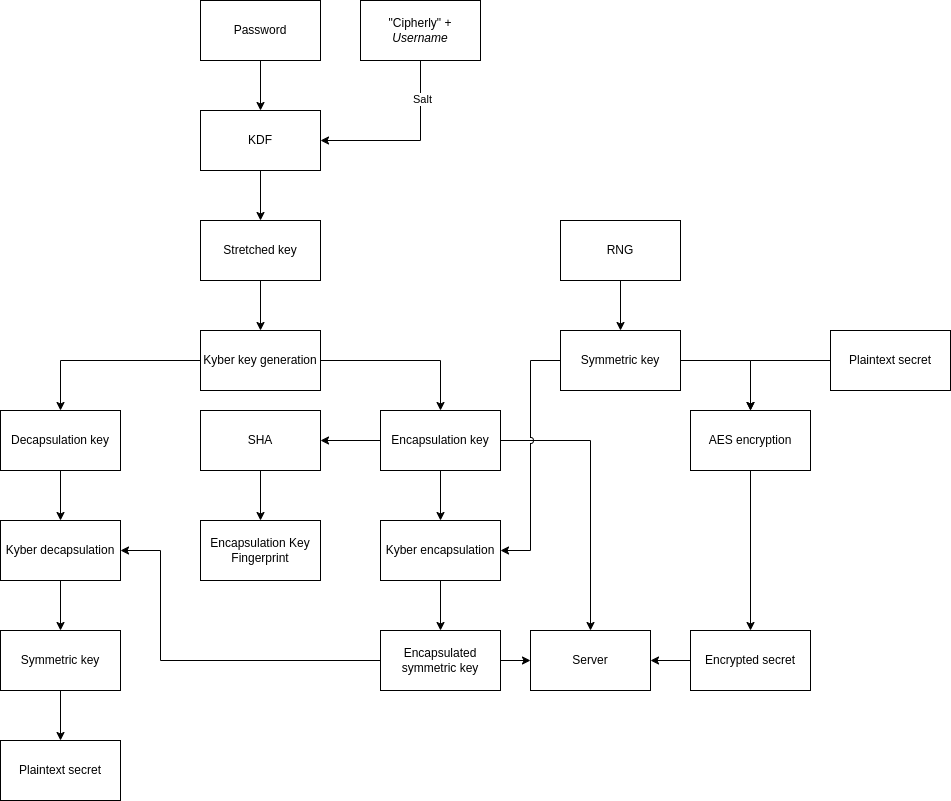

The diagram above was exported from draw.io. Its source (the exported page's mxGraphModel, read from the mxfile embedded in the PNG):
<mxGraphModel dx="1434" dy="835" grid="1" gridSize="10" guides="1" tooltips="1" connect="1" arrows="1" fold="1" page="1" pageScale="1" pageWidth="850" pageHeight="1100" math="0" shadow="0">
  <root>
    <mxCell id="0" />
    <mxCell id="1" parent="0" />
    <mxCell id="0zhBj293Uj0uxXcmMR25-6" style="edgeStyle=orthogonalEdgeStyle;rounded=0;orthogonalLoop=1;jettySize=auto;html=1;" parent="1" source="0zhBj293Uj0uxXcmMR25-1" target="0zhBj293Uj0uxXcmMR25-2" edge="1">
      <mxGeometry relative="1" as="geometry" />
    </mxCell>
    <mxCell id="0zhBj293Uj0uxXcmMR25-1" value="&lt;div&gt;Password&lt;/div&gt;" style="rounded=0;whiteSpace=wrap;html=1;" parent="1" vertex="1">
      <mxGeometry x="320" y="40" width="120" height="60" as="geometry" />
    </mxCell>
    <mxCell id="0zhBj293Uj0uxXcmMR25-8" style="edgeStyle=orthogonalEdgeStyle;rounded=0;orthogonalLoop=1;jettySize=auto;html=1;" parent="1" source="0zhBj293Uj0uxXcmMR25-2" target="0zhBj293Uj0uxXcmMR25-7" edge="1">
      <mxGeometry relative="1" as="geometry" />
    </mxCell>
    <mxCell id="0zhBj293Uj0uxXcmMR25-2" value="KDF" style="rounded=0;whiteSpace=wrap;html=1;" parent="1" vertex="1">
      <mxGeometry x="320" y="150" width="120" height="60" as="geometry" />
    </mxCell>
    <mxCell id="0zhBj293Uj0uxXcmMR25-10" style="edgeStyle=orthogonalEdgeStyle;rounded=0;orthogonalLoop=1;jettySize=auto;html=1;" parent="1" source="0zhBj293Uj0uxXcmMR25-3" target="0zhBj293Uj0uxXcmMR25-5" edge="1">
      <mxGeometry relative="1" as="geometry" />
    </mxCell>
    <mxCell id="0zhBj293Uj0uxXcmMR25-11" style="edgeStyle=orthogonalEdgeStyle;rounded=0;orthogonalLoop=1;jettySize=auto;html=1;" parent="1" source="0zhBj293Uj0uxXcmMR25-3" target="0zhBj293Uj0uxXcmMR25-4" edge="1">
      <mxGeometry relative="1" as="geometry" />
    </mxCell>
    <mxCell id="0zhBj293Uj0uxXcmMR25-3" value="&lt;div&gt;Kyber key generation&lt;/div&gt;" style="rounded=0;whiteSpace=wrap;html=1;" parent="1" vertex="1">
      <mxGeometry x="320" y="370" width="120" height="60" as="geometry" />
    </mxCell>
    <mxCell id="0zhBj293Uj0uxXcmMR25-26" style="edgeStyle=orthogonalEdgeStyle;rounded=0;orthogonalLoop=1;jettySize=auto;html=1;" parent="1" source="0zhBj293Uj0uxXcmMR25-4" target="0zhBj293Uj0uxXcmMR25-25" edge="1">
      <mxGeometry relative="1" as="geometry" />
    </mxCell>
    <mxCell id="0zhBj293Uj0uxXcmMR25-38" style="edgeStyle=orthogonalEdgeStyle;rounded=0;orthogonalLoop=1;jettySize=auto;html=1;entryX=0.5;entryY=0;entryDx=0;entryDy=0;jumpStyle=gap;" parent="1" source="0zhBj293Uj0uxXcmMR25-4" target="0zhBj293Uj0uxXcmMR25-19" edge="1">
      <mxGeometry relative="1" as="geometry">
        <Array as="points">
          <mxPoint x="710" y="480" />
        </Array>
      </mxGeometry>
    </mxCell>
    <mxCell id="gCNcHhA-zDO67D7vvqS1-2" style="edgeStyle=orthogonalEdgeStyle;rounded=0;orthogonalLoop=1;jettySize=auto;html=1;" parent="1" source="0zhBj293Uj0uxXcmMR25-4" target="gCNcHhA-zDO67D7vvqS1-1" edge="1">
      <mxGeometry relative="1" as="geometry" />
    </mxCell>
    <mxCell id="0zhBj293Uj0uxXcmMR25-4" value="Encapsulation key" style="rounded=0;whiteSpace=wrap;html=1;" parent="1" vertex="1">
      <mxGeometry x="500" y="450" width="120" height="60" as="geometry" />
    </mxCell>
    <mxCell id="0zhBj293Uj0uxXcmMR25-32" style="edgeStyle=orthogonalEdgeStyle;rounded=0;orthogonalLoop=1;jettySize=auto;html=1;" parent="1" source="0zhBj293Uj0uxXcmMR25-5" target="0zhBj293Uj0uxXcmMR25-31" edge="1">
      <mxGeometry relative="1" as="geometry" />
    </mxCell>
    <mxCell id="0zhBj293Uj0uxXcmMR25-5" value="Decapsulation key" style="rounded=0;whiteSpace=wrap;html=1;" parent="1" vertex="1">
      <mxGeometry x="120" y="450" width="120" height="60" as="geometry" />
    </mxCell>
    <mxCell id="0zhBj293Uj0uxXcmMR25-9" style="edgeStyle=orthogonalEdgeStyle;rounded=0;orthogonalLoop=1;jettySize=auto;html=1;" parent="1" source="0zhBj293Uj0uxXcmMR25-7" target="0zhBj293Uj0uxXcmMR25-3" edge="1">
      <mxGeometry relative="1" as="geometry" />
    </mxCell>
    <mxCell id="0zhBj293Uj0uxXcmMR25-7" value="Stretched key" style="rounded=0;whiteSpace=wrap;html=1;" parent="1" vertex="1">
      <mxGeometry x="320" y="260" width="120" height="60" as="geometry" />
    </mxCell>
    <mxCell id="0zhBj293Uj0uxXcmMR25-22" style="edgeStyle=orthogonalEdgeStyle;rounded=0;orthogonalLoop=1;jettySize=auto;html=1;" parent="1" source="0zhBj293Uj0uxXcmMR25-12" target="0zhBj293Uj0uxXcmMR25-21" edge="1">
      <mxGeometry relative="1" as="geometry" />
    </mxCell>
    <mxCell id="0zhBj293Uj0uxXcmMR25-12" value="RNG" style="rounded=0;whiteSpace=wrap;html=1;glass=0;shadow=0;" parent="1" vertex="1">
      <mxGeometry x="680" y="260" width="120" height="60" as="geometry" />
    </mxCell>
    <mxCell id="0zhBj293Uj0uxXcmMR25-16" style="edgeStyle=orthogonalEdgeStyle;rounded=0;orthogonalLoop=1;jettySize=auto;html=1;" parent="1" source="0zhBj293Uj0uxXcmMR25-13" target="0zhBj293Uj0uxXcmMR25-14" edge="1">
      <mxGeometry relative="1" as="geometry" />
    </mxCell>
    <mxCell id="0zhBj293Uj0uxXcmMR25-13" value="Plaintext secret" style="rounded=0;whiteSpace=wrap;html=1;" parent="1" vertex="1">
      <mxGeometry x="950" y="370" width="120" height="60" as="geometry" />
    </mxCell>
    <mxCell id="0zhBj293Uj0uxXcmMR25-18" style="edgeStyle=orthogonalEdgeStyle;rounded=0;orthogonalLoop=1;jettySize=auto;html=1;" parent="1" source="0zhBj293Uj0uxXcmMR25-14" target="0zhBj293Uj0uxXcmMR25-15" edge="1">
      <mxGeometry relative="1" as="geometry" />
    </mxCell>
    <mxCell id="0zhBj293Uj0uxXcmMR25-14" value="AES encryption" style="rounded=0;whiteSpace=wrap;html=1;" parent="1" vertex="1">
      <mxGeometry x="810" y="450" width="120" height="60" as="geometry" />
    </mxCell>
    <mxCell id="0zhBj293Uj0uxXcmMR25-20" style="edgeStyle=orthogonalEdgeStyle;rounded=0;orthogonalLoop=1;jettySize=auto;html=1;" parent="1" source="0zhBj293Uj0uxXcmMR25-15" target="0zhBj293Uj0uxXcmMR25-19" edge="1">
      <mxGeometry relative="1" as="geometry" />
    </mxCell>
    <mxCell id="0zhBj293Uj0uxXcmMR25-15" value="Encrypted secret" style="rounded=0;whiteSpace=wrap;html=1;" parent="1" vertex="1">
      <mxGeometry x="810" y="670" width="120" height="60" as="geometry" />
    </mxCell>
    <mxCell id="0zhBj293Uj0uxXcmMR25-19" value="Server" style="rounded=0;whiteSpace=wrap;html=1;" parent="1" vertex="1">
      <mxGeometry x="650" y="670" width="120" height="60" as="geometry" />
    </mxCell>
    <mxCell id="0zhBj293Uj0uxXcmMR25-23" style="edgeStyle=orthogonalEdgeStyle;rounded=0;orthogonalLoop=1;jettySize=auto;html=1;" parent="1" source="0zhBj293Uj0uxXcmMR25-21" target="0zhBj293Uj0uxXcmMR25-14" edge="1">
      <mxGeometry relative="1" as="geometry" />
    </mxCell>
    <mxCell id="0zhBj293Uj0uxXcmMR25-27" style="edgeStyle=orthogonalEdgeStyle;rounded=0;orthogonalLoop=1;jettySize=auto;html=1;entryX=1;entryY=0.5;entryDx=0;entryDy=0;jumpStyle=arc;" parent="1" source="0zhBj293Uj0uxXcmMR25-21" target="0zhBj293Uj0uxXcmMR25-25" edge="1">
      <mxGeometry relative="1" as="geometry" />
    </mxCell>
    <mxCell id="0zhBj293Uj0uxXcmMR25-21" value="Symmetric key" style="rounded=0;whiteSpace=wrap;html=1;" parent="1" vertex="1">
      <mxGeometry x="680" y="370" width="120" height="60" as="geometry" />
    </mxCell>
    <mxCell id="0zhBj293Uj0uxXcmMR25-29" style="edgeStyle=orthogonalEdgeStyle;rounded=0;orthogonalLoop=1;jettySize=auto;html=1;" parent="1" source="0zhBj293Uj0uxXcmMR25-25" target="0zhBj293Uj0uxXcmMR25-28" edge="1">
      <mxGeometry relative="1" as="geometry" />
    </mxCell>
    <mxCell id="0zhBj293Uj0uxXcmMR25-25" value="Kyber encapsulation" style="rounded=0;whiteSpace=wrap;html=1;" parent="1" vertex="1">
      <mxGeometry x="500" y="560" width="120" height="60" as="geometry" />
    </mxCell>
    <mxCell id="0zhBj293Uj0uxXcmMR25-30" style="edgeStyle=orthogonalEdgeStyle;rounded=0;orthogonalLoop=1;jettySize=auto;html=1;" parent="1" source="0zhBj293Uj0uxXcmMR25-28" target="0zhBj293Uj0uxXcmMR25-19" edge="1">
      <mxGeometry relative="1" as="geometry" />
    </mxCell>
    <mxCell id="0zhBj293Uj0uxXcmMR25-33" style="edgeStyle=orthogonalEdgeStyle;rounded=0;orthogonalLoop=1;jettySize=auto;html=1;entryX=1;entryY=0.5;entryDx=0;entryDy=0;" parent="1" source="0zhBj293Uj0uxXcmMR25-28" target="0zhBj293Uj0uxXcmMR25-31" edge="1">
      <mxGeometry relative="1" as="geometry">
        <Array as="points">
          <mxPoint x="280" y="700" />
          <mxPoint x="280" y="590" />
        </Array>
      </mxGeometry>
    </mxCell>
    <mxCell id="0zhBj293Uj0uxXcmMR25-28" value="Encapsulated symmetric key" style="rounded=0;whiteSpace=wrap;html=1;" parent="1" vertex="1">
      <mxGeometry x="500" y="670" width="120" height="60" as="geometry" />
    </mxCell>
    <mxCell id="0zhBj293Uj0uxXcmMR25-35" style="edgeStyle=orthogonalEdgeStyle;rounded=0;orthogonalLoop=1;jettySize=auto;html=1;" parent="1" source="0zhBj293Uj0uxXcmMR25-31" target="0zhBj293Uj0uxXcmMR25-34" edge="1">
      <mxGeometry relative="1" as="geometry" />
    </mxCell>
    <mxCell id="0zhBj293Uj0uxXcmMR25-31" value="Kyber decapsulation" style="rounded=0;whiteSpace=wrap;html=1;" parent="1" vertex="1">
      <mxGeometry x="120" y="560" width="120" height="60" as="geometry" />
    </mxCell>
    <mxCell id="0zhBj293Uj0uxXcmMR25-37" style="edgeStyle=orthogonalEdgeStyle;rounded=0;orthogonalLoop=1;jettySize=auto;html=1;" parent="1" source="0zhBj293Uj0uxXcmMR25-34" target="0zhBj293Uj0uxXcmMR25-36" edge="1">
      <mxGeometry relative="1" as="geometry" />
    </mxCell>
    <mxCell id="0zhBj293Uj0uxXcmMR25-34" value="Symmetric key" style="rounded=0;whiteSpace=wrap;html=1;" parent="1" vertex="1">
      <mxGeometry x="120" y="670" width="120" height="60" as="geometry" />
    </mxCell>
    <mxCell id="0zhBj293Uj0uxXcmMR25-36" value="Plaintext secret" style="rounded=0;whiteSpace=wrap;html=1;" parent="1" vertex="1">
      <mxGeometry x="120" y="780" width="120" height="60" as="geometry" />
    </mxCell>
    <mxCell id="gCNcHhA-zDO67D7vvqS1-4" style="edgeStyle=orthogonalEdgeStyle;rounded=0;orthogonalLoop=1;jettySize=auto;html=1;" parent="1" source="gCNcHhA-zDO67D7vvqS1-1" target="gCNcHhA-zDO67D7vvqS1-3" edge="1">
      <mxGeometry relative="1" as="geometry" />
    </mxCell>
    <mxCell id="gCNcHhA-zDO67D7vvqS1-1" value="SHA" style="rounded=0;whiteSpace=wrap;html=1;" parent="1" vertex="1">
      <mxGeometry x="320" y="450" width="120" height="60" as="geometry" />
    </mxCell>
    <mxCell id="gCNcHhA-zDO67D7vvqS1-3" value="Encapsulation Key Fingerprint" style="rounded=0;whiteSpace=wrap;html=1;" parent="1" vertex="1">
      <mxGeometry x="320" y="560" width="120" height="60" as="geometry" />
    </mxCell>
    <mxCell id="xrAX8ygkDB8R4WzSJjtF-2" style="edgeStyle=orthogonalEdgeStyle;rounded=0;orthogonalLoop=1;jettySize=auto;html=1;entryX=1;entryY=0.5;entryDx=0;entryDy=0;" edge="1" parent="1" source="xrAX8ygkDB8R4WzSJjtF-1" target="0zhBj293Uj0uxXcmMR25-2">
      <mxGeometry relative="1" as="geometry">
        <Array as="points">
          <mxPoint x="540" y="180" />
        </Array>
      </mxGeometry>
    </mxCell>
    <mxCell id="xrAX8ygkDB8R4WzSJjtF-3" value="Salt" style="edgeLabel;html=1;align=center;verticalAlign=middle;resizable=0;points=[];" vertex="1" connectable="0" parent="xrAX8ygkDB8R4WzSJjtF-2">
      <mxGeometry x="-0.5778" y="6" relative="1" as="geometry">
        <mxPoint x="-5" as="offset" />
      </mxGeometry>
    </mxCell>
    <mxCell id="xrAX8ygkDB8R4WzSJjtF-1" value="&lt;div&gt;&quot;Cipherly&quot; + &lt;i&gt;Username&lt;/i&gt;&lt;/div&gt;" style="rounded=0;whiteSpace=wrap;html=1;" vertex="1" parent="1">
      <mxGeometry x="480" y="40" width="120" height="60" as="geometry" />
    </mxCell>
  </root>
</mxGraphModel>